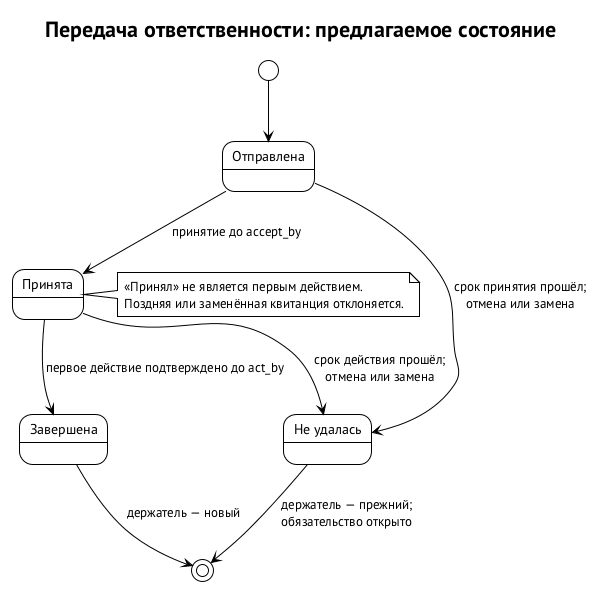

The diagram above was rendered by PlantUML. Its source (embedded in the PNG):
@startuml custody-states
!theme plain
skinparam defaultFontName "PT Sans"
skinparam shadowing false
title Передача ответственности: предлагаемое состояние
state "Отправлена" as SENT
state "Принята" as ACC
state "Завершена" as DONE
state "Не удалась" as FAIL
[*] --> SENT
SENT --> ACC : принятие до accept_by
ACC --> DONE : первое действие подтверждено до act_by
SENT --> FAIL : срок принятия прошёл;\nотмена или замена
ACC --> FAIL : срок действия прошёл;\nотмена или замена
DONE --> [*] : держатель — новый
FAIL --> [*] : держатель — прежний;\nобязательство открыто
note right of ACC
  «Принял» не является первым действием.
  Поздняя или заменённая квитанция отклоняется.
end note
@enduml